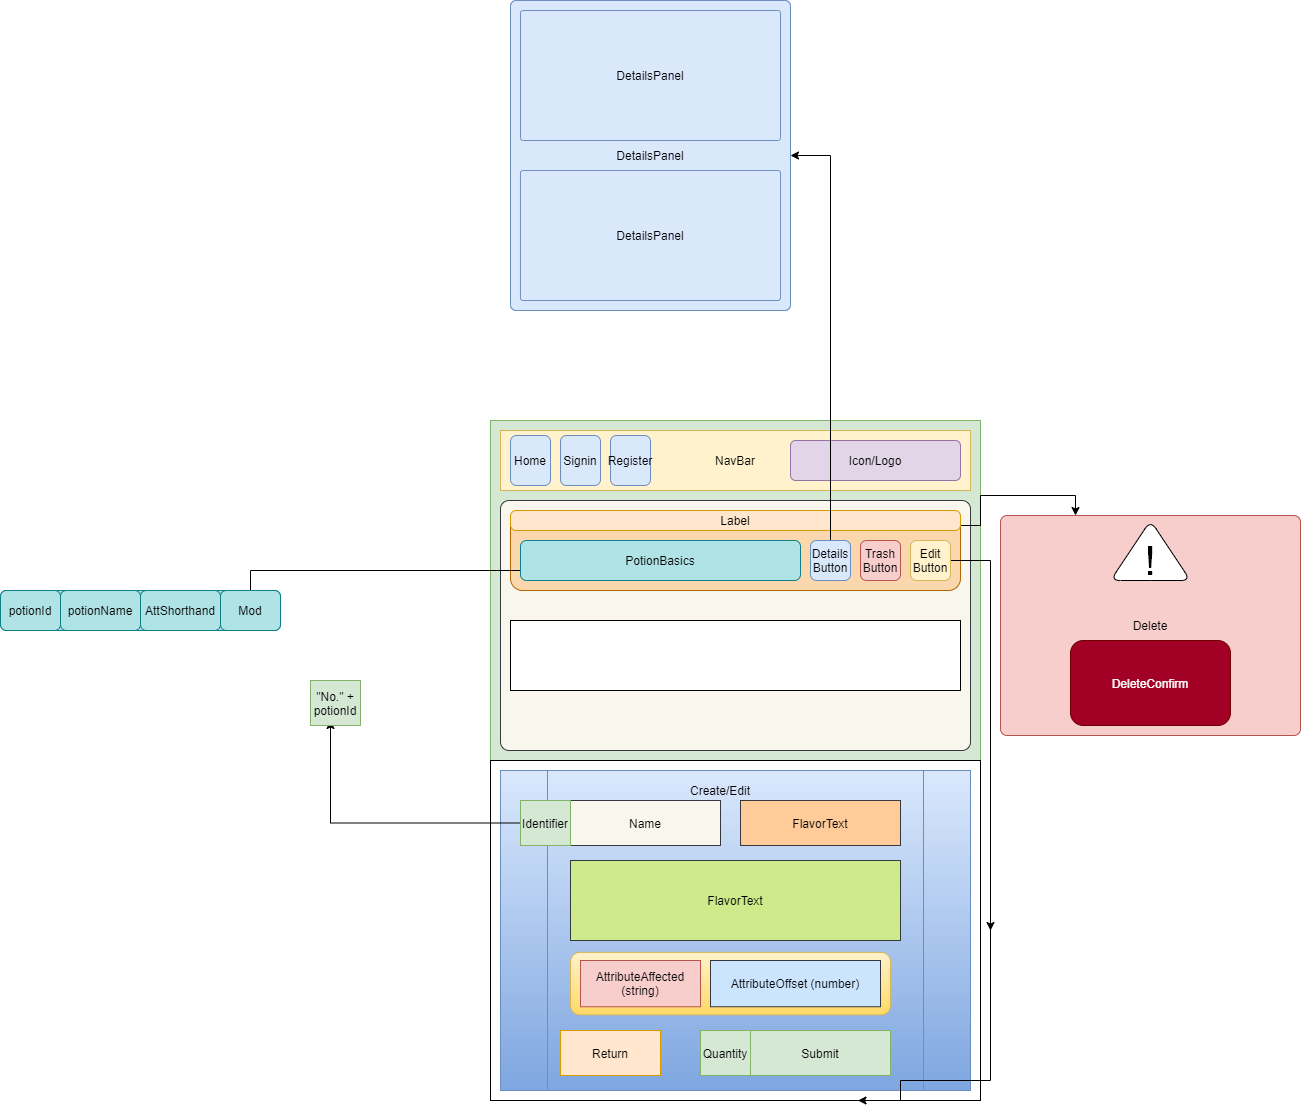

The diagram above was exported from draw.io. Its source (the exported page's mxGraphModel, read from the mxfile embedded in the PNG):
<mxGraphModel dx="2032" dy="1631" grid="1" gridSize="10" guides="1" tooltips="1" connect="1" arrows="1" fold="1" page="1" pageScale="1" pageWidth="850" pageHeight="1100" math="0" shadow="0">
  <root>
    <mxCell id="0" />
    <mxCell id="1" parent="0" />
    <mxCell id="5IvM-JeAhsUxn3K4Jtlh-2" value="" style="rounded=0;whiteSpace=wrap;html=1;fillColor=#d5e8d4;strokeColor=#82b366;" parent="1" vertex="1">
      <mxGeometry width="490" height="340" as="geometry" />
    </mxCell>
    <mxCell id="5IvM-JeAhsUxn3K4Jtlh-3" value="NavBar" style="rounded=0;whiteSpace=wrap;html=1;fillColor=#fff2cc;strokeColor=#d6b656;" parent="1" vertex="1">
      <mxGeometry x="10" y="10" width="470" height="60" as="geometry" />
    </mxCell>
    <mxCell id="5IvM-JeAhsUxn3K4Jtlh-4" value="" style="rounded=1;whiteSpace=wrap;html=1;fillColor=#f9f7ed;strokeColor=#36393d;arcSize=17;absoluteArcSize=1;" parent="1" vertex="1">
      <mxGeometry x="10" y="80" width="470" height="250" as="geometry" />
    </mxCell>
    <mxCell id="5IvM-JeAhsUxn3K4Jtlh-5" value="" style="rounded=0;whiteSpace=wrap;html=1;" parent="1" vertex="1">
      <mxGeometry y="340" width="490" height="340" as="geometry" />
    </mxCell>
    <mxCell id="5IvM-JeAhsUxn3K4Jtlh-6" value="" style="endArrow=none;dashed=1;html=1;" parent="1" edge="1">
      <mxGeometry width="50" height="50" relative="1" as="geometry">
        <mxPoint x="400" y="450" as="sourcePoint" />
        <mxPoint x="450" y="400" as="targetPoint" />
      </mxGeometry>
    </mxCell>
    <mxCell id="5IvM-JeAhsUxn3K4Jtlh-8" value="Home" style="rounded=1;whiteSpace=wrap;html=1;fillColor=#dae8fc;strokeColor=#6c8ebf;" parent="1" vertex="1">
      <mxGeometry x="20" y="15" width="40" height="50" as="geometry" />
    </mxCell>
    <mxCell id="5IvM-JeAhsUxn3K4Jtlh-9" value="Signin&lt;span style=&quot;color: rgba(0 , 0 , 0 , 0) ; font-family: monospace ; font-size: 0px&quot;&gt;%3CmxGraphModel%3E%3Croot%3E%3CmxCell%20id%3D%220%22%2F%3E%3CmxCell%20id%3D%221%22%20parent%3D%220%22%2F%3E%3CmxCell%20id%3D%222%22%20value%3D%22Label%26lt%3Bspan%20style%3D%26quot%3Bcolor%3A%20rgba(0%20%2C%200%20%2C%200%20%2C%200)%20%3B%20font-family%3A%20monospace%20%3B%20font-size%3A%200px%26quot%3B%26gt%3B%253CmxGraphModel%253E%253Croot%253E%253CmxCell%2520id%253D%25220%2522%252F%253E%253CmxCell%2520id%253D%25221%2522%2520parent%253D%25220%2522%252F%253E%253CmxCell%2520id%253D%25222%2522%2520value%253D%2522Edit%2526lt%253Bbr%2526gt%253BButton%2522%2520style%253D%2522rounded%253D0%253BwhiteSpace%253Dwrap%253Bhtml%253D1%253B%2522%2520vertex%253D%25221%2522%2520parent%253D%25221%2522%253E%253CmxGeometry%2520x%253D%2522420%2522%2520y%253D%2522110%2522%2520width%253D%252240%2522%2520height%253D%252240%2522%2520as%253D%2522geometry%2522%252F%253E%253C%252FmxCell%253E%253C%252Froot%253E%253C%252FmxGraphModel%253E%26lt%3B%2Fspan%26gt%3B%22%20style%3D%22rounded%3D0%3BwhiteSpace%3Dwrap%3Bhtml%3D1%3B%22%20vertex%3D%221%22%20parent%3D%221%22%3E%3CmxGeometry%20x%3D%2220%22%20y%3D%2290%22%20width%3D%22450%22%20height%3D%2220%22%20as%3D%22geometry%22%2F%3E%3C%2FmxCell%3E%3C%2Froot%3E%3C%2FmxGraphModel%3E&lt;/span&gt;" style="rounded=1;whiteSpace=wrap;html=1;fillColor=#dae8fc;strokeColor=#6c8ebf;" parent="1" vertex="1">
      <mxGeometry x="70" y="15" width="40" height="50" as="geometry" />
    </mxCell>
    <mxCell id="5IvM-JeAhsUxn3K4Jtlh-10" value="" style="rounded=1;whiteSpace=wrap;html=1;align=left;fillColor=#fad7ac;strokeColor=#b46504;" parent="1" vertex="1">
      <mxGeometry x="20" y="90" width="450" height="80" as="geometry" />
    </mxCell>
    <mxCell id="5IvM-JeAhsUxn3K4Jtlh-14" value="" style="rounded=0;whiteSpace=wrap;html=1;" parent="1" vertex="1">
      <mxGeometry x="20" y="200" width="450" height="70" as="geometry" />
    </mxCell>
    <mxCell id="5IvM-JeAhsUxn3K4Jtlh-16" value="" style="shape=process;whiteSpace=wrap;html=1;backgroundOutline=1;fillColor=#dae8fc;strokeColor=#6c8ebf;gradientColor=#7ea6e0;" parent="1" vertex="1">
      <mxGeometry x="10" y="350" width="470" height="320" as="geometry" />
    </mxCell>
    <mxCell id="5IvM-JeAhsUxn3K4Jtlh-17" value="Delete" style="rounded=1;whiteSpace=wrap;html=1;comic=0;fillColor=#f8cecc;strokeColor=#b85450;arcSize=3;" parent="1" vertex="1">
      <mxGeometry x="510" y="95" width="300" height="220" as="geometry" />
    </mxCell>
    <mxCell id="JHNa-iBMoFUdIQgrTrNh-1" style="edgeStyle=orthogonalEdgeStyle;rounded=0;orthogonalLoop=1;jettySize=auto;html=1;exitX=1;exitY=0.5;exitDx=0;exitDy=0;" parent="1" source="5IvM-JeAhsUxn3K4Jtlh-19" edge="1">
      <mxGeometry relative="1" as="geometry">
        <mxPoint x="500" y="510" as="targetPoint" />
      </mxGeometry>
    </mxCell>
    <mxCell id="5IvM-JeAhsUxn3K4Jtlh-19" value="Edit&lt;br&gt;Button" style="rounded=1;whiteSpace=wrap;html=1;fillColor=#fff2cc;strokeColor=#d6b656;" parent="1" vertex="1">
      <mxGeometry x="420" y="120" width="40" height="40" as="geometry" />
    </mxCell>
    <mxCell id="5IvM-JeAhsUxn3K4Jtlh-22" value="Trash&lt;br&gt;Button" style="rounded=1;whiteSpace=wrap;html=1;fillColor=#f8cecc;strokeColor=#b85450;" parent="1" vertex="1">
      <mxGeometry x="370" y="120" width="40" height="40" as="geometry" />
    </mxCell>
    <mxCell id="5IvM-JeAhsUxn3K4Jtlh-23" value="Return" style="rounded=0;whiteSpace=wrap;html=1;fillColor=#ffe6cc;strokeColor=#d79b00;" parent="1" vertex="1">
      <mxGeometry x="70" y="610" width="100" height="45" as="geometry" />
    </mxCell>
    <mxCell id="5IvM-JeAhsUxn3K4Jtlh-24" value="Submit" style="rounded=0;whiteSpace=wrap;html=1;fillColor=#d5e8d4;strokeColor=#82b366;" parent="1" vertex="1">
      <mxGeometry x="260" y="610" width="140" height="45" as="geometry" />
    </mxCell>
    <mxCell id="5IvM-JeAhsUxn3K4Jtlh-27" value="Create/Edit" style="text;html=1;strokeColor=none;fillColor=none;align=center;verticalAlign=middle;whiteSpace=wrap;rounded=0;comic=0;" parent="1" vertex="1">
      <mxGeometry x="210" y="360" width="40" height="20" as="geometry" />
    </mxCell>
    <mxCell id="5IvM-JeAhsUxn3K4Jtlh-30" value="DeleteConfirm" style="rounded=1;whiteSpace=wrap;html=1;comic=0;fillColor=#a20025;strokeColor=#6F0000;fontColor=#ffffff;" parent="1" vertex="1">
      <mxGeometry x="580" y="220" width="160" height="85" as="geometry" />
    </mxCell>
    <mxCell id="5IvM-JeAhsUxn3K4Jtlh-58" style="edgeStyle=orthogonalEdgeStyle;rounded=0;orthogonalLoop=1;jettySize=auto;html=1;exitX=1;exitY=0.75;exitDx=0;exitDy=0;entryX=0.25;entryY=0;entryDx=0;entryDy=0;" parent="1" source="5IvM-JeAhsUxn3K4Jtlh-31" target="5IvM-JeAhsUxn3K4Jtlh-17" edge="1">
      <mxGeometry relative="1" as="geometry" />
    </mxCell>
    <mxCell id="5IvM-JeAhsUxn3K4Jtlh-31" value="Label&lt;span style=&quot;color: rgba(0 , 0 , 0 , 0) ; font-family: monospace ; font-size: 0px&quot;&gt;%3CmxGraphModel%3E%3Croot%3E%3CmxCell%20id%3D%220%22%2F%3E%3CmxCell%20id%3D%221%22%20parent%3D%220%22%2F%3E%3CmxCell%20id%3D%222%22%20value%3D%22Edit%26lt%3Bbr%26gt%3BButton%22%20style%3D%22rounded%3D0%3BwhiteSpace%3Dwrap%3Bhtml%3D1%3B%22%20vertex%3D%221%22%20parent%3D%221%22%3E%3CmxGeometry%20x%3D%22420%22%20y%3D%22110%22%20width%3D%2240%22%20height%3D%2240%22%20as%3D%22geometry%22%2F%3E%3C%2FmxCell%3E%3C%2Froot%3E%3C%2FmxGraphModel%3E&lt;/span&gt;" style="rounded=1;whiteSpace=wrap;html=1;fillColor=#ffe6cc;strokeColor=#d79b00;arcSize=28;" parent="1" vertex="1">
      <mxGeometry x="20" y="90" width="450" height="20" as="geometry" />
    </mxCell>
    <mxCell id="5IvM-JeAhsUxn3K4Jtlh-67" style="edgeStyle=orthogonalEdgeStyle;rounded=0;orthogonalLoop=1;jettySize=auto;html=1;entryX=1;entryY=0.5;entryDx=0;entryDy=0;" parent="1" source="5IvM-JeAhsUxn3K4Jtlh-32" target="5IvM-JeAhsUxn3K4Jtlh-74" edge="1">
      <mxGeometry relative="1" as="geometry">
        <mxPoint x="-400.0000000000002" as="targetPoint" />
        <Array as="points">
          <mxPoint x="-240" y="150" />
          <mxPoint x="-240" y="190" />
        </Array>
      </mxGeometry>
    </mxCell>
    <mxCell id="5IvM-JeAhsUxn3K4Jtlh-32" value="PotionBasics" style="rounded=1;whiteSpace=wrap;html=1;fillColor=#b0e3e6;strokeColor=#0e8088;" parent="1" vertex="1">
      <mxGeometry x="30" y="120" width="280" height="40" as="geometry" />
    </mxCell>
    <mxCell id="5IvM-JeAhsUxn3K4Jtlh-33" value="Register" style="rounded=1;whiteSpace=wrap;html=1;fillColor=#dae8fc;strokeColor=#6c8ebf;" parent="1" vertex="1">
      <mxGeometry x="120" y="15" width="40" height="50" as="geometry" />
    </mxCell>
    <mxCell id="5IvM-JeAhsUxn3K4Jtlh-34" value="Icon/Logo" style="rounded=1;whiteSpace=wrap;html=1;fillColor=#e1d5e7;strokeColor=#9673a6;arcSize=13;" parent="1" vertex="1">
      <mxGeometry x="300" y="20" width="170" height="40" as="geometry" />
    </mxCell>
    <mxCell id="5IvM-JeAhsUxn3K4Jtlh-63" style="edgeStyle=orthogonalEdgeStyle;rounded=0;orthogonalLoop=1;jettySize=auto;html=1;" parent="1" source="5IvM-JeAhsUxn3K4Jtlh-36" target="5IvM-JeAhsUxn3K4Jtlh-64" edge="1">
      <mxGeometry relative="1" as="geometry">
        <mxPoint x="340" y="-160" as="targetPoint" />
        <Array as="points">
          <mxPoint x="340" y="-265" />
        </Array>
      </mxGeometry>
    </mxCell>
    <mxCell id="5IvM-JeAhsUxn3K4Jtlh-36" value="Details Button" style="rounded=1;whiteSpace=wrap;html=1;fillColor=#dae8fc;strokeColor=#6c8ebf;" parent="1" vertex="1">
      <mxGeometry x="320" y="120" width="40" height="40" as="geometry" />
    </mxCell>
    <mxCell id="5IvM-JeAhsUxn3K4Jtlh-40" value="Name" style="rounded=0;whiteSpace=wrap;html=1;fillColor=#f9f7ed;strokeColor=#36393d;" parent="1" vertex="1">
      <mxGeometry x="80" y="380" width="150" height="45" as="geometry" />
    </mxCell>
    <mxCell id="5IvM-JeAhsUxn3K4Jtlh-44" value="" style="rounded=1;whiteSpace=wrap;html=1;gradientColor=#ffd966;fillColor=#fff2cc;strokeColor=#d6b656;" parent="1" vertex="1">
      <mxGeometry x="80" y="531.88" width="320" height="62.5" as="geometry" />
    </mxCell>
    <mxCell id="5IvM-JeAhsUxn3K4Jtlh-46" value="AttributeAffected (string)" style="rounded=0;whiteSpace=wrap;html=1;fillColor=#f8cecc;strokeColor=#b85450;" parent="1" vertex="1">
      <mxGeometry x="90" y="540" width="120" height="46.25" as="geometry" />
    </mxCell>
    <mxCell id="5IvM-JeAhsUxn3K4Jtlh-47" value="AttributeOffset (number)" style="rounded=0;whiteSpace=wrap;html=1;fillColor=#cce5ff;strokeColor=#36393d;" parent="1" vertex="1">
      <mxGeometry x="220" y="540" width="170" height="46.25" as="geometry" />
    </mxCell>
    <mxCell id="5IvM-JeAhsUxn3K4Jtlh-48" value="FlavorText" style="rounded=0;whiteSpace=wrap;html=1;fillColor=#ffcc99;strokeColor=#36393d;" parent="1" vertex="1">
      <mxGeometry x="250" y="380" width="160" height="45" as="geometry" />
    </mxCell>
    <mxCell id="JHNa-iBMoFUdIQgrTrNh-2" style="edgeStyle=orthogonalEdgeStyle;rounded=0;orthogonalLoop=1;jettySize=auto;html=1;exitX=1;exitY=1;exitDx=0;exitDy=0;entryX=0.75;entryY=1;entryDx=0;entryDy=0;" parent="1" target="5IvM-JeAhsUxn3K4Jtlh-5" edge="1">
      <mxGeometry relative="1" as="geometry">
        <mxPoint x="500" y="500" as="sourcePoint" />
        <Array as="points">
          <mxPoint x="500" y="660" />
          <mxPoint x="410" y="660" />
          <mxPoint x="410" y="680" />
        </Array>
      </mxGeometry>
    </mxCell>
    <mxCell id="5IvM-JeAhsUxn3K4Jtlh-50" value="FlavorText" style="rounded=0;whiteSpace=wrap;html=1;fillColor=#cdeb8b;strokeColor=#36393d;" parent="1" vertex="1">
      <mxGeometry x="80" y="440" width="330" height="80" as="geometry" />
    </mxCell>
    <mxCell id="5IvM-JeAhsUxn3K4Jtlh-57" value="" style="triangle;whiteSpace=wrap;html=1;rounded=1;comic=0;gradientColor=none;rotation=-90;" parent="1" vertex="1">
      <mxGeometry x="630" y="90" width="60" height="80" as="geometry" />
    </mxCell>
    <mxCell id="5IvM-JeAhsUxn3K4Jtlh-56" value="&lt;font style=&quot;font-size: 40px&quot;&gt;!&lt;/font&gt;" style="text;html=1;strokeColor=none;fillColor=none;align=center;verticalAlign=middle;whiteSpace=wrap;rounded=0;comic=0;" parent="1" vertex="1">
      <mxGeometry x="640" y="130" width="40" height="20" as="geometry" />
    </mxCell>
    <mxCell id="5IvM-JeAhsUxn3K4Jtlh-59" value="Quantity" style="rounded=0;whiteSpace=wrap;html=1;fillColor=#d5e8d4;strokeColor=#82b366;" parent="1" vertex="1">
      <mxGeometry x="210" y="610" width="50" height="45" as="geometry" />
    </mxCell>
    <mxCell id="5IvM-JeAhsUxn3K4Jtlh-61" style="edgeStyle=orthogonalEdgeStyle;rounded=0;orthogonalLoop=1;jettySize=auto;html=1;" parent="1" source="5IvM-JeAhsUxn3K4Jtlh-60" edge="1">
      <mxGeometry relative="1" as="geometry">
        <mxPoint x="-160" y="300" as="targetPoint" />
      </mxGeometry>
    </mxCell>
    <mxCell id="5IvM-JeAhsUxn3K4Jtlh-60" value="Identifier" style="rounded=0;whiteSpace=wrap;html=1;fillColor=#d5e8d4;strokeColor=#82b366;" parent="1" vertex="1">
      <mxGeometry x="30" y="380" width="50" height="45" as="geometry" />
    </mxCell>
    <mxCell id="5IvM-JeAhsUxn3K4Jtlh-62" value="&quot;No.&quot; + potionId" style="rounded=0;whiteSpace=wrap;html=1;fillColor=#d5e8d4;strokeColor=#82b366;" parent="1" vertex="1">
      <mxGeometry x="-180" y="260" width="50" height="45" as="geometry" />
    </mxCell>
    <mxCell id="5IvM-JeAhsUxn3K4Jtlh-64" value="DetailsPanel" style="rounded=1;whiteSpace=wrap;html=1;fillColor=#dae8fc;strokeColor=#6c8ebf;arcSize=2;" parent="1" vertex="1">
      <mxGeometry x="20" y="-420" width="280" height="310" as="geometry" />
    </mxCell>
    <mxCell id="5IvM-JeAhsUxn3K4Jtlh-66" value="DetailsPanel" style="rounded=1;whiteSpace=wrap;html=1;fillColor=#dae8fc;strokeColor=#6c8ebf;arcSize=2;" parent="1" vertex="1">
      <mxGeometry x="30" y="-410" width="260" height="130" as="geometry" />
    </mxCell>
    <mxCell id="5IvM-JeAhsUxn3K4Jtlh-70" value="PotionBasics" style="rounded=1;whiteSpace=wrap;html=1;fillColor=#b0e3e6;strokeColor=#0e8088;" parent="1" vertex="1">
      <mxGeometry x="-490" y="170" width="280" height="40" as="geometry" />
    </mxCell>
    <mxCell id="5IvM-JeAhsUxn3K4Jtlh-71" value="potionId" style="rounded=1;whiteSpace=wrap;html=1;fillColor=#b0e3e6;strokeColor=#0e8088;" parent="1" vertex="1">
      <mxGeometry x="-490" y="170" width="60" height="40" as="geometry" />
    </mxCell>
    <mxCell id="5IvM-JeAhsUxn3K4Jtlh-72" value="potionName" style="rounded=1;whiteSpace=wrap;html=1;fillColor=#b0e3e6;strokeColor=#0e8088;" parent="1" vertex="1">
      <mxGeometry x="-430" y="170" width="80" height="40" as="geometry" />
    </mxCell>
    <mxCell id="5IvM-JeAhsUxn3K4Jtlh-73" value="AttShorthand" style="rounded=1;whiteSpace=wrap;html=1;fillColor=#b0e3e6;strokeColor=#0e8088;" parent="1" vertex="1">
      <mxGeometry x="-350" y="170" width="80" height="40" as="geometry" />
    </mxCell>
    <mxCell id="5IvM-JeAhsUxn3K4Jtlh-74" value="Mod" style="rounded=1;whiteSpace=wrap;html=1;fillColor=#b0e3e6;strokeColor=#0e8088;" parent="1" vertex="1">
      <mxGeometry x="-270" y="170" width="60" height="40" as="geometry" />
    </mxCell>
    <mxCell id="Qws0U6TktF0jXy3A6b5e-1" value="DetailsPanel" style="rounded=1;whiteSpace=wrap;html=1;fillColor=#dae8fc;strokeColor=#6c8ebf;arcSize=2;" parent="1" vertex="1">
      <mxGeometry x="30" y="-250" width="260" height="130" as="geometry" />
    </mxCell>
  </root>
</mxGraphModel>